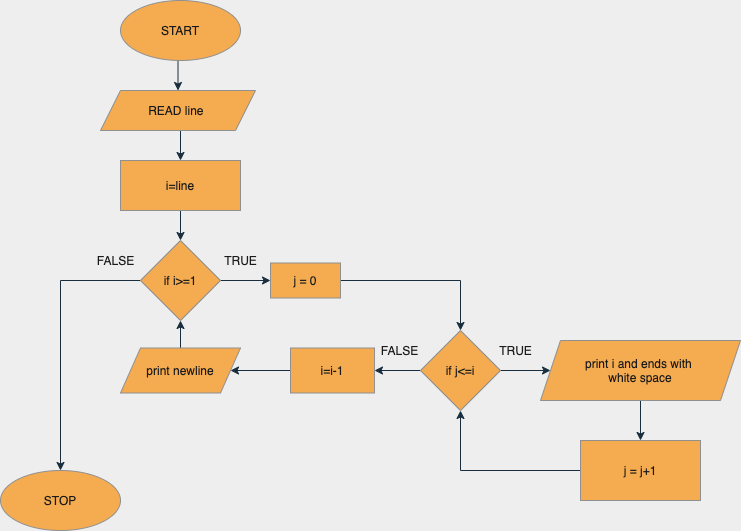

The diagram above was exported from draw.io. Its source (the exported page's mxGraphModel, read from the mxfile embedded in the PNG):
<mxGraphModel dx="946" dy="619" grid="1" gridSize="10" guides="1" tooltips="1" connect="1" arrows="1" fold="1" page="1" pageScale="1" pageWidth="827" pageHeight="1169" background="#EEEEEE" math="0" shadow="0">
  <root>
    <mxCell id="0" />
    <mxCell id="1" parent="0" />
    <mxCell id="VpgXca_rDGKD26pqsOeq-21" style="edgeStyle=orthogonalEdgeStyle;rounded=0;orthogonalLoop=1;jettySize=auto;html=1;exitX=0.5;exitY=1;exitDx=0;exitDy=0;entryX=0.5;entryY=0;entryDx=0;entryDy=0;strokeColor=#182E3E;labelBackgroundColor=#EEEEEE;fontColor=#1A1A1A;" edge="1" parent="1" source="VpgXca_rDGKD26pqsOeq-1" target="VpgXca_rDGKD26pqsOeq-2">
      <mxGeometry relative="1" as="geometry" />
    </mxCell>
    <mxCell id="VpgXca_rDGKD26pqsOeq-1" value="START" style="ellipse;whiteSpace=wrap;html=1;fillColor=#F5AB50;strokeColor=#909090;fontColor=#1A1A1A;" vertex="1" parent="1">
      <mxGeometry x="180" y="40" width="120" height="60" as="geometry" />
    </mxCell>
    <mxCell id="VpgXca_rDGKD26pqsOeq-22" style="edgeStyle=orthogonalEdgeStyle;rounded=0;orthogonalLoop=1;jettySize=auto;html=1;exitX=0.5;exitY=1;exitDx=0;exitDy=0;entryX=0.5;entryY=0;entryDx=0;entryDy=0;strokeColor=#182E3E;labelBackgroundColor=#EEEEEE;fontColor=#1A1A1A;" edge="1" parent="1" source="VpgXca_rDGKD26pqsOeq-2" target="VpgXca_rDGKD26pqsOeq-3">
      <mxGeometry relative="1" as="geometry" />
    </mxCell>
    <mxCell id="VpgXca_rDGKD26pqsOeq-2" value="READ line&amp;nbsp;" style="shape=parallelogram;perimeter=parallelogramPerimeter;whiteSpace=wrap;html=1;fixedSize=1;fillColor=#F5AB50;strokeColor=#909090;fontColor=#1A1A1A;" vertex="1" parent="1">
      <mxGeometry x="160" y="130" width="155" height="40" as="geometry" />
    </mxCell>
    <mxCell id="VpgXca_rDGKD26pqsOeq-23" style="edgeStyle=orthogonalEdgeStyle;rounded=0;orthogonalLoop=1;jettySize=auto;html=1;exitX=0.5;exitY=1;exitDx=0;exitDy=0;entryX=0.5;entryY=0;entryDx=0;entryDy=0;strokeColor=#182E3E;labelBackgroundColor=#EEEEEE;fontColor=#1A1A1A;" edge="1" parent="1" source="VpgXca_rDGKD26pqsOeq-3" target="VpgXca_rDGKD26pqsOeq-4">
      <mxGeometry relative="1" as="geometry" />
    </mxCell>
    <mxCell id="VpgXca_rDGKD26pqsOeq-3" value="i=line" style="rounded=0;whiteSpace=wrap;html=1;fillColor=#F5AB50;strokeColor=#909090;fontColor=#1A1A1A;" vertex="1" parent="1">
      <mxGeometry x="180" y="200" width="120" height="50" as="geometry" />
    </mxCell>
    <mxCell id="VpgXca_rDGKD26pqsOeq-18" style="edgeStyle=orthogonalEdgeStyle;rounded=0;orthogonalLoop=1;jettySize=auto;html=1;exitX=1;exitY=0.5;exitDx=0;exitDy=0;entryX=0;entryY=0.5;entryDx=0;entryDy=0;strokeColor=#182E3E;labelBackgroundColor=#EEEEEE;fontColor=#1A1A1A;" edge="1" parent="1" source="VpgXca_rDGKD26pqsOeq-4" target="VpgXca_rDGKD26pqsOeq-5">
      <mxGeometry relative="1" as="geometry" />
    </mxCell>
    <mxCell id="VpgXca_rDGKD26pqsOeq-19" style="edgeStyle=orthogonalEdgeStyle;rounded=0;orthogonalLoop=1;jettySize=auto;html=1;exitX=0;exitY=0.5;exitDx=0;exitDy=0;strokeColor=#182E3E;labelBackgroundColor=#EEEEEE;fontColor=#1A1A1A;" edge="1" parent="1" source="VpgXca_rDGKD26pqsOeq-4">
      <mxGeometry relative="1" as="geometry">
        <mxPoint x="120" y="510" as="targetPoint" />
      </mxGeometry>
    </mxCell>
    <mxCell id="VpgXca_rDGKD26pqsOeq-4" value="if i&amp;gt;=1" style="rhombus;whiteSpace=wrap;html=1;fillColor=#F5AB50;strokeColor=#909090;fontColor=#1A1A1A;" vertex="1" parent="1">
      <mxGeometry x="200" y="280" width="80" height="80" as="geometry" />
    </mxCell>
    <mxCell id="VpgXca_rDGKD26pqsOeq-12" style="edgeStyle=orthogonalEdgeStyle;rounded=0;orthogonalLoop=1;jettySize=auto;html=1;exitX=1;exitY=0.5;exitDx=0;exitDy=0;entryX=0.5;entryY=0;entryDx=0;entryDy=0;strokeColor=#182E3E;labelBackgroundColor=#EEEEEE;fontColor=#1A1A1A;" edge="1" parent="1" source="VpgXca_rDGKD26pqsOeq-5" target="VpgXca_rDGKD26pqsOeq-6">
      <mxGeometry relative="1" as="geometry" />
    </mxCell>
    <mxCell id="VpgXca_rDGKD26pqsOeq-5" value="j = 0" style="rounded=0;whiteSpace=wrap;html=1;fillColor=#F5AB50;strokeColor=#909090;fontColor=#1A1A1A;" vertex="1" parent="1">
      <mxGeometry x="330" y="302.5" width="70" height="35" as="geometry" />
    </mxCell>
    <mxCell id="VpgXca_rDGKD26pqsOeq-9" style="edgeStyle=orthogonalEdgeStyle;rounded=0;orthogonalLoop=1;jettySize=auto;html=1;exitX=1;exitY=0.5;exitDx=0;exitDy=0;entryX=0;entryY=0.5;entryDx=0;entryDy=0;strokeColor=#182E3E;labelBackgroundColor=#EEEEEE;fontColor=#1A1A1A;" edge="1" parent="1" source="VpgXca_rDGKD26pqsOeq-6" target="VpgXca_rDGKD26pqsOeq-7">
      <mxGeometry relative="1" as="geometry" />
    </mxCell>
    <mxCell id="VpgXca_rDGKD26pqsOeq-15" style="edgeStyle=orthogonalEdgeStyle;rounded=0;orthogonalLoop=1;jettySize=auto;html=1;exitX=0;exitY=0.5;exitDx=0;exitDy=0;entryX=1;entryY=0.5;entryDx=0;entryDy=0;strokeColor=#182E3E;labelBackgroundColor=#EEEEEE;fontColor=#1A1A1A;" edge="1" parent="1" source="VpgXca_rDGKD26pqsOeq-6" target="VpgXca_rDGKD26pqsOeq-13">
      <mxGeometry relative="1" as="geometry" />
    </mxCell>
    <mxCell id="VpgXca_rDGKD26pqsOeq-6" value="if j&amp;lt;=i" style="rhombus;whiteSpace=wrap;html=1;fillColor=#F5AB50;strokeColor=#909090;fontColor=#1A1A1A;" vertex="1" parent="1">
      <mxGeometry x="480" y="370" width="80" height="80" as="geometry" />
    </mxCell>
    <mxCell id="VpgXca_rDGKD26pqsOeq-10" style="edgeStyle=orthogonalEdgeStyle;rounded=0;orthogonalLoop=1;jettySize=auto;html=1;exitX=0.5;exitY=1;exitDx=0;exitDy=0;entryX=0.5;entryY=0;entryDx=0;entryDy=0;strokeColor=#182E3E;labelBackgroundColor=#EEEEEE;fontColor=#1A1A1A;" edge="1" parent="1" source="VpgXca_rDGKD26pqsOeq-7" target="VpgXca_rDGKD26pqsOeq-8">
      <mxGeometry relative="1" as="geometry" />
    </mxCell>
    <mxCell id="VpgXca_rDGKD26pqsOeq-7" value="print i and ends with&amp;nbsp;&lt;br&gt;white space" style="shape=parallelogram;perimeter=parallelogramPerimeter;whiteSpace=wrap;html=1;fixedSize=1;fillColor=#F5AB50;strokeColor=#909090;fontColor=#1A1A1A;" vertex="1" parent="1">
      <mxGeometry x="600" y="380" width="200" height="60" as="geometry" />
    </mxCell>
    <mxCell id="VpgXca_rDGKD26pqsOeq-11" style="edgeStyle=orthogonalEdgeStyle;rounded=0;orthogonalLoop=1;jettySize=auto;html=1;exitX=0;exitY=0.5;exitDx=0;exitDy=0;entryX=0.5;entryY=1;entryDx=0;entryDy=0;strokeColor=#182E3E;labelBackgroundColor=#EEEEEE;fontColor=#1A1A1A;" edge="1" parent="1" source="VpgXca_rDGKD26pqsOeq-8" target="VpgXca_rDGKD26pqsOeq-6">
      <mxGeometry relative="1" as="geometry" />
    </mxCell>
    <mxCell id="VpgXca_rDGKD26pqsOeq-8" value="j = j+1" style="rounded=0;whiteSpace=wrap;html=1;fillColor=#F5AB50;strokeColor=#909090;fontColor=#1A1A1A;" vertex="1" parent="1">
      <mxGeometry x="640" y="480" width="120" height="60" as="geometry" />
    </mxCell>
    <mxCell id="VpgXca_rDGKD26pqsOeq-16" style="edgeStyle=orthogonalEdgeStyle;rounded=0;orthogonalLoop=1;jettySize=auto;html=1;exitX=0;exitY=0.5;exitDx=0;exitDy=0;strokeColor=#182E3E;labelBackgroundColor=#EEEEEE;fontColor=#1A1A1A;" edge="1" parent="1" source="VpgXca_rDGKD26pqsOeq-13" target="VpgXca_rDGKD26pqsOeq-14">
      <mxGeometry relative="1" as="geometry" />
    </mxCell>
    <mxCell id="VpgXca_rDGKD26pqsOeq-13" value="i=i-1" style="rounded=0;whiteSpace=wrap;html=1;fillColor=#F5AB50;strokeColor=#909090;fontColor=#1A1A1A;" vertex="1" parent="1">
      <mxGeometry x="350" y="387.5" width="84" height="45" as="geometry" />
    </mxCell>
    <mxCell id="VpgXca_rDGKD26pqsOeq-17" style="edgeStyle=orthogonalEdgeStyle;rounded=0;orthogonalLoop=1;jettySize=auto;html=1;exitX=0.5;exitY=0;exitDx=0;exitDy=0;entryX=0.5;entryY=1;entryDx=0;entryDy=0;strokeColor=#182E3E;labelBackgroundColor=#EEEEEE;fontColor=#1A1A1A;" edge="1" parent="1" source="VpgXca_rDGKD26pqsOeq-14" target="VpgXca_rDGKD26pqsOeq-4">
      <mxGeometry relative="1" as="geometry" />
    </mxCell>
    <mxCell id="VpgXca_rDGKD26pqsOeq-14" value="print newline" style="shape=parallelogram;perimeter=parallelogramPerimeter;whiteSpace=wrap;html=1;fixedSize=1;fillColor=#F5AB50;strokeColor=#909090;fontColor=#1A1A1A;" vertex="1" parent="1">
      <mxGeometry x="180" y="387.5" width="120" height="45" as="geometry" />
    </mxCell>
    <mxCell id="VpgXca_rDGKD26pqsOeq-20" value="STOP" style="ellipse;whiteSpace=wrap;html=1;fillColor=#F5AB50;strokeColor=#909090;fontColor=#1A1A1A;" vertex="1" parent="1">
      <mxGeometry x="60" y="510" width="120" height="60" as="geometry" />
    </mxCell>
    <mxCell id="VpgXca_rDGKD26pqsOeq-24" value="TRUE" style="text;html=1;align=center;verticalAlign=middle;resizable=0;points=[];autosize=1;fontColor=#1A1A1A;" vertex="1" parent="1">
      <mxGeometry x="275" y="290" width="50" height="20" as="geometry" />
    </mxCell>
    <mxCell id="VpgXca_rDGKD26pqsOeq-25" value="TRUE" style="text;html=1;align=center;verticalAlign=middle;resizable=0;points=[];autosize=1;fontColor=#1A1A1A;" vertex="1" parent="1">
      <mxGeometry x="550" y="380" width="50" height="20" as="geometry" />
    </mxCell>
    <mxCell id="VpgXca_rDGKD26pqsOeq-26" value="FALSE" style="text;html=1;align=center;verticalAlign=middle;resizable=0;points=[];autosize=1;fontColor=#1A1A1A;" vertex="1" parent="1">
      <mxGeometry x="434" y="380" width="50" height="20" as="geometry" />
    </mxCell>
    <mxCell id="VpgXca_rDGKD26pqsOeq-27" value="FALSE" style="text;html=1;align=center;verticalAlign=middle;resizable=0;points=[];autosize=1;fontColor=#1A1A1A;" vertex="1" parent="1">
      <mxGeometry x="150" y="290" width="50" height="20" as="geometry" />
    </mxCell>
  </root>
</mxGraphModel>